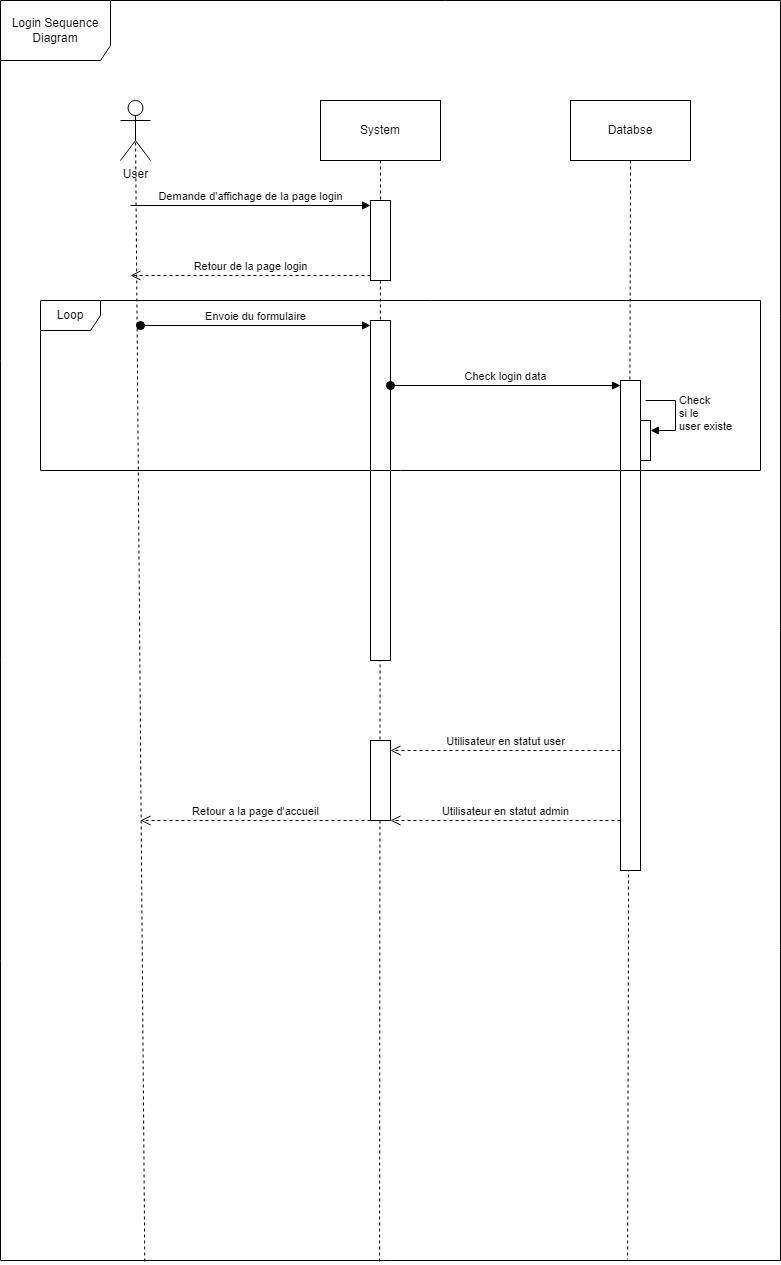

The diagram above was exported from draw.io. Its source (the exported page's mxGraphModel, read from the mxfile embedded in the PNG):
<mxGraphModel dx="1434" dy="758" grid="1" gridSize="10" guides="1" tooltips="1" connect="1" arrows="1" fold="1" page="1" pageScale="1" pageWidth="827" pageHeight="1169" math="0" shadow="0">
  <root>
    <mxCell id="0" />
    <mxCell id="1" parent="0" />
    <mxCell id="WcT81EbUy9CJ4IpC_s4u-1" value="Login Sequence Diagram" style="shape=umlFrame;whiteSpace=wrap;html=1;pointerEvents=0;width=110;height=60;" parent="1" vertex="1">
      <mxGeometry x="40" y="20" width="780" height="1260" as="geometry" />
    </mxCell>
    <mxCell id="WcT81EbUy9CJ4IpC_s4u-6" style="rounded=0;orthogonalLoop=1;jettySize=auto;html=1;exitX=0.5;exitY=0.5;exitDx=0;exitDy=0;exitPerimeter=0;entryX=0.185;entryY=1.002;entryDx=0;entryDy=0;entryPerimeter=0;dashed=1;endArrow=none;endFill=0;" parent="1" source="WcT81EbUy9CJ4IpC_s4u-2" target="WcT81EbUy9CJ4IpC_s4u-1" edge="1">
      <mxGeometry relative="1" as="geometry" />
    </mxCell>
    <mxCell id="WcT81EbUy9CJ4IpC_s4u-2" value="User" style="shape=umlActor;verticalLabelPosition=bottom;verticalAlign=top;html=1;" parent="1" vertex="1">
      <mxGeometry x="160" y="120" width="30" height="60" as="geometry" />
    </mxCell>
    <mxCell id="WcT81EbUy9CJ4IpC_s4u-7" style="rounded=0;orthogonalLoop=1;jettySize=auto;html=1;exitX=0.5;exitY=1;exitDx=0;exitDy=0;entryX=0.486;entryY=1.002;entryDx=0;entryDy=0;entryPerimeter=0;dashed=1;endArrow=none;endFill=0;" parent="1" source="WcT81EbUy9CJ4IpC_s4u-3" target="WcT81EbUy9CJ4IpC_s4u-1" edge="1">
      <mxGeometry relative="1" as="geometry" />
    </mxCell>
    <mxCell id="WcT81EbUy9CJ4IpC_s4u-3" value="System" style="rounded=0;whiteSpace=wrap;html=1;" parent="1" vertex="1">
      <mxGeometry x="360" y="120" width="120" height="60" as="geometry" />
    </mxCell>
    <mxCell id="WcT81EbUy9CJ4IpC_s4u-8" style="rounded=0;orthogonalLoop=1;jettySize=auto;html=1;exitX=0.5;exitY=1;exitDx=0;exitDy=0;dashed=1;endArrow=none;endFill=0;entryX=0.804;entryY=0.999;entryDx=0;entryDy=0;entryPerimeter=0;" parent="1" source="WcT81EbUy9CJ4IpC_s4u-4" target="WcT81EbUy9CJ4IpC_s4u-1" edge="1">
      <mxGeometry relative="1" as="geometry" />
    </mxCell>
    <mxCell id="WcT81EbUy9CJ4IpC_s4u-4" value="Databse" style="rounded=0;whiteSpace=wrap;html=1;" parent="1" vertex="1">
      <mxGeometry x="610" y="120" width="120" height="60" as="geometry" />
    </mxCell>
    <mxCell id="WcT81EbUy9CJ4IpC_s4u-9" value="" style="html=1;points=[[0,0,0,0,5],[0,1,0,0,-5],[1,0,0,0,5],[1,1,0,0,-5]];perimeter=orthogonalPerimeter;outlineConnect=0;targetShapes=umlLifeline;portConstraint=eastwest;newEdgeStyle={&quot;curved&quot;:0,&quot;rounded&quot;:0};" parent="1" vertex="1">
      <mxGeometry x="410" y="220" width="20" height="80" as="geometry" />
    </mxCell>
    <mxCell id="WcT81EbUy9CJ4IpC_s4u-10" value="Demande d'affichage de la page login" style="html=1;verticalAlign=bottom;endArrow=block;curved=0;rounded=0;entryX=0;entryY=0;entryDx=0;entryDy=5;" parent="1" target="WcT81EbUy9CJ4IpC_s4u-9" edge="1">
      <mxGeometry relative="1" as="geometry">
        <mxPoint x="170" y="225" as="sourcePoint" />
      </mxGeometry>
    </mxCell>
    <mxCell id="WcT81EbUy9CJ4IpC_s4u-11" value="Retour de la page login" style="html=1;verticalAlign=bottom;endArrow=open;dashed=1;endSize=8;curved=0;rounded=0;exitX=0;exitY=1;exitDx=0;exitDy=-5;" parent="1" source="WcT81EbUy9CJ4IpC_s4u-9" edge="1">
      <mxGeometry relative="1" as="geometry">
        <mxPoint x="170" y="295" as="targetPoint" />
      </mxGeometry>
    </mxCell>
    <mxCell id="WcT81EbUy9CJ4IpC_s4u-12" value="" style="html=1;points=[[0,0,0,0,5],[0,1,0,0,-5],[1,0,0,0,5],[1,1,0,0,-5]];perimeter=orthogonalPerimeter;outlineConnect=0;targetShapes=umlLifeline;portConstraint=eastwest;newEdgeStyle={&quot;curved&quot;:0,&quot;rounded&quot;:0};" parent="1" vertex="1">
      <mxGeometry x="410" y="340" width="20" height="340" as="geometry" />
    </mxCell>
    <mxCell id="WcT81EbUy9CJ4IpC_s4u-13" value="Envoie du formulaire" style="html=1;verticalAlign=bottom;startArrow=oval;endArrow=block;startSize=8;curved=0;rounded=0;entryX=0;entryY=0;entryDx=0;entryDy=5;" parent="1" target="WcT81EbUy9CJ4IpC_s4u-12" edge="1">
      <mxGeometry relative="1" as="geometry">
        <mxPoint x="180" y="345" as="sourcePoint" />
      </mxGeometry>
    </mxCell>
    <mxCell id="WcT81EbUy9CJ4IpC_s4u-14" value="" style="html=1;points=[[0,0,0,0,5],[0,1,0,0,-5],[1,0,0,0,5],[1,1,0,0,-5]];perimeter=orthogonalPerimeter;outlineConnect=0;targetShapes=umlLifeline;portConstraint=eastwest;newEdgeStyle={&quot;curved&quot;:0,&quot;rounded&quot;:0};" parent="1" vertex="1">
      <mxGeometry x="660" y="400" width="20" height="490" as="geometry" />
    </mxCell>
    <mxCell id="WcT81EbUy9CJ4IpC_s4u-15" value="Check login data" style="html=1;verticalAlign=bottom;startArrow=oval;endArrow=block;startSize=8;curved=0;rounded=0;entryX=0;entryY=0;entryDx=0;entryDy=5;" parent="1" source="WcT81EbUy9CJ4IpC_s4u-12" target="WcT81EbUy9CJ4IpC_s4u-14" edge="1">
      <mxGeometry relative="1" as="geometry">
        <mxPoint x="600" y="375" as="sourcePoint" />
      </mxGeometry>
    </mxCell>
    <mxCell id="WcT81EbUy9CJ4IpC_s4u-16" value="Loop" style="shape=umlFrame;whiteSpace=wrap;html=1;pointerEvents=0;" parent="1" vertex="1">
      <mxGeometry x="80" y="320" width="720" height="170" as="geometry" />
    </mxCell>
    <mxCell id="WcT81EbUy9CJ4IpC_s4u-18" value="" style="html=1;points=[[0,0,0,0,5],[0,1,0,0,-5],[1,0,0,0,5],[1,1,0,0,-5]];perimeter=orthogonalPerimeter;outlineConnect=0;targetShapes=umlLifeline;portConstraint=eastwest;newEdgeStyle={&quot;curved&quot;:0,&quot;rounded&quot;:0};" parent="1" vertex="1">
      <mxGeometry x="680" y="440" width="10" height="40" as="geometry" />
    </mxCell>
    <mxCell id="WcT81EbUy9CJ4IpC_s4u-19" value="Check &lt;br&gt;si le &lt;br&gt;user existe" style="html=1;align=left;spacingLeft=2;endArrow=block;rounded=0;edgeStyle=orthogonalEdgeStyle;curved=0;rounded=0;" parent="1" target="WcT81EbUy9CJ4IpC_s4u-18" edge="1">
      <mxGeometry relative="1" as="geometry">
        <mxPoint x="685" y="420" as="sourcePoint" />
        <Array as="points">
          <mxPoint x="715" y="450" />
        </Array>
      </mxGeometry>
    </mxCell>
    <mxCell id="WcT81EbUy9CJ4IpC_s4u-22" value="" style="html=1;points=[[0,0,0,0,5],[0,1,0,0,-5],[1,0,0,0,5],[1,1,0,0,-5]];perimeter=orthogonalPerimeter;outlineConnect=0;targetShapes=umlLifeline;portConstraint=eastwest;newEdgeStyle={&quot;curved&quot;:0,&quot;rounded&quot;:0};" parent="1" vertex="1">
      <mxGeometry x="410" y="760" width="20" height="80" as="geometry" />
    </mxCell>
    <mxCell id="WcT81EbUy9CJ4IpC_s4u-24" value="Utilisateur en statut admin" style="html=1;verticalAlign=bottom;endArrow=open;dashed=1;endSize=8;curved=0;rounded=0;" parent="1" source="WcT81EbUy9CJ4IpC_s4u-14" edge="1">
      <mxGeometry x="-0.0002" relative="1" as="geometry">
        <mxPoint x="430" y="840" as="targetPoint" />
        <mxPoint x="640" y="840" as="sourcePoint" />
        <mxPoint as="offset" />
      </mxGeometry>
    </mxCell>
    <mxCell id="WcT81EbUy9CJ4IpC_s4u-25" value="Utilisateur en statut user" style="html=1;verticalAlign=bottom;endArrow=open;dashed=1;endSize=8;curved=0;rounded=0;exitX=0;exitY=1;exitDx=0;exitDy=-5;" parent="1" edge="1">
      <mxGeometry x="-0.0002" relative="1" as="geometry">
        <mxPoint x="430" y="770" as="targetPoint" />
        <mxPoint x="660" y="770" as="sourcePoint" />
        <mxPoint as="offset" />
      </mxGeometry>
    </mxCell>
    <mxCell id="WcT81EbUy9CJ4IpC_s4u-26" value="Retour a la page d'accueil" style="html=1;verticalAlign=bottom;endArrow=open;dashed=1;endSize=8;curved=0;rounded=0;" parent="1" source="WcT81EbUy9CJ4IpC_s4u-22" edge="1">
      <mxGeometry relative="1" as="geometry">
        <mxPoint x="360" y="840" as="sourcePoint" />
        <mxPoint x="180" y="840" as="targetPoint" />
      </mxGeometry>
    </mxCell>
  </root>
</mxGraphModel>